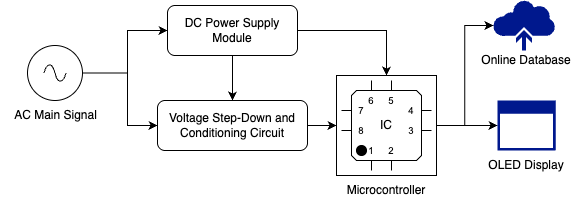

The diagram above was exported from draw.io. Its source (the exported page's mxGraphModel, read from the mxfile embedded in the PNG):
<mxGraphModel dx="948" dy="644" grid="1" gridSize="10" guides="1" tooltips="1" connect="1" arrows="1" fold="1" page="1" pageScale="1" pageWidth="827" pageHeight="1169" math="0" shadow="0">
  <root>
    <mxCell id="WIyWlLk6GJQsqaUBKTNV-0" />
    <mxCell id="WIyWlLk6GJQsqaUBKTNV-1" parent="WIyWlLk6GJQsqaUBKTNV-0" />
    <mxCell id="lFUV-xEMHWQQOliPs3zW-13" style="edgeStyle=orthogonalEdgeStyle;rounded=0;orthogonalLoop=1;jettySize=auto;html=1;exitX=1;exitY=0.5;exitDx=0;exitDy=0;entryX=0;entryY=0.5;entryDx=0;entryDy=0;" edge="1" parent="WIyWlLk6GJQsqaUBKTNV-1" source="WIyWlLk6GJQsqaUBKTNV-3" target="lFUV-xEMHWQQOliPs3zW-11">
      <mxGeometry relative="1" as="geometry" />
    </mxCell>
    <mxCell id="WIyWlLk6GJQsqaUBKTNV-3" value="Voltage Step-Down and Conditioning Circuit" style="rounded=1;whiteSpace=wrap;html=1;fontSize=12;glass=0;strokeWidth=1;shadow=0;" parent="WIyWlLk6GJQsqaUBKTNV-1" vertex="1">
      <mxGeometry x="190" y="185" width="150" height="50" as="geometry" />
    </mxCell>
    <mxCell id="lFUV-xEMHWQQOliPs3zW-10" value="" style="edgeStyle=orthogonalEdgeStyle;rounded=0;orthogonalLoop=1;jettySize=auto;html=1;" edge="1" parent="WIyWlLk6GJQsqaUBKTNV-1" source="WIyWlLk6GJQsqaUBKTNV-7" target="WIyWlLk6GJQsqaUBKTNV-3">
      <mxGeometry relative="1" as="geometry" />
    </mxCell>
    <mxCell id="lFUV-xEMHWQQOliPs3zW-12" style="edgeStyle=orthogonalEdgeStyle;rounded=0;orthogonalLoop=1;jettySize=auto;html=1;entryX=0.5;entryY=0;entryDx=0;entryDy=0;" edge="1" parent="WIyWlLk6GJQsqaUBKTNV-1" source="WIyWlLk6GJQsqaUBKTNV-7" target="lFUV-xEMHWQQOliPs3zW-11">
      <mxGeometry relative="1" as="geometry" />
    </mxCell>
    <mxCell id="WIyWlLk6GJQsqaUBKTNV-7" value="DC Power Supply Module" style="rounded=1;whiteSpace=wrap;html=1;fontSize=12;glass=0;strokeWidth=1;shadow=0;" parent="WIyWlLk6GJQsqaUBKTNV-1" vertex="1">
      <mxGeometry x="200" y="90" width="130" height="50" as="geometry" />
    </mxCell>
    <mxCell id="lFUV-xEMHWQQOliPs3zW-8" value="" style="edgeStyle=orthogonalEdgeStyle;rounded=0;orthogonalLoop=1;jettySize=auto;html=1;entryX=0;entryY=0.5;entryDx=0;entryDy=0;" edge="1" parent="WIyWlLk6GJQsqaUBKTNV-1" source="lFUV-xEMHWQQOliPs3zW-0" target="WIyWlLk6GJQsqaUBKTNV-7">
      <mxGeometry relative="1" as="geometry">
        <Array as="points">
          <mxPoint x="160" y="158" />
          <mxPoint x="160" y="115" />
        </Array>
      </mxGeometry>
    </mxCell>
    <mxCell id="lFUV-xEMHWQQOliPs3zW-9" style="edgeStyle=orthogonalEdgeStyle;rounded=0;orthogonalLoop=1;jettySize=auto;html=1;entryX=0;entryY=0.5;entryDx=0;entryDy=0;" edge="1" parent="WIyWlLk6GJQsqaUBKTNV-1" source="lFUV-xEMHWQQOliPs3zW-0" target="WIyWlLk6GJQsqaUBKTNV-3">
      <mxGeometry relative="1" as="geometry">
        <Array as="points">
          <mxPoint x="160" y="158" />
          <mxPoint x="160" y="210" />
        </Array>
      </mxGeometry>
    </mxCell>
    <mxCell id="lFUV-xEMHWQQOliPs3zW-0" value="" style="pointerEvents=1;verticalLabelPosition=bottom;shadow=0;dashed=0;align=center;html=1;verticalAlign=top;shape=mxgraph.electrical.signal_sources.source;aspect=fixed;points=[[0.5,0,0],[1,0.5,0],[0.5,1,0],[0,0.5,0]];elSignalType=ac;" vertex="1" parent="WIyWlLk6GJQsqaUBKTNV-1">
      <mxGeometry x="60" y="130" width="55" height="55" as="geometry" />
    </mxCell>
    <mxCell id="lFUV-xEMHWQQOliPs3zW-3" value="" style="sketch=0;aspect=fixed;pointerEvents=1;shadow=0;dashed=0;html=1;strokeColor=none;labelPosition=center;verticalLabelPosition=bottom;verticalAlign=top;align=center;fillColor=#00188D;shape=mxgraph.mscae.enterprise.application_blank" vertex="1" parent="WIyWlLk6GJQsqaUBKTNV-1">
      <mxGeometry x="530" y="185" width="58.14" height="50" as="geometry" />
    </mxCell>
    <mxCell id="lFUV-xEMHWQQOliPs3zW-4" value="" style="sketch=0;aspect=fixed;pointerEvents=1;shadow=0;dashed=0;html=1;strokeColor=none;labelPosition=center;verticalLabelPosition=bottom;verticalAlign=top;align=center;fillColor=#00188D;shape=mxgraph.mscae.enterprise.backup_online" vertex="1" parent="WIyWlLk6GJQsqaUBKTNV-1">
      <mxGeometry x="525.64" y="85" width="62.5" height="50" as="geometry" />
    </mxCell>
    <mxCell id="lFUV-xEMHWQQOliPs3zW-11" value="" style="whiteSpace=wrap;html=1;aspect=fixed;" vertex="1" parent="WIyWlLk6GJQsqaUBKTNV-1">
      <mxGeometry x="369" y="160" width="100" height="100" as="geometry" />
    </mxCell>
    <mxCell id="lFUV-xEMHWQQOliPs3zW-6" value="IC" style="shadow=0;dashed=0;align=center;html=1;strokeWidth=1;shape=mxgraph.electrical.logic_gates.qfp_ic;whiteSpace=wrap;labelNames=a,b,c,d,e,f,g,h,i,j,k,l,m,n,o,p,q,r,s,t,u,v,w,x,y,z,a1,b1,c1,d1,e1,f1,g1,h1,i1,j1,k1,l1,m1,n1;" vertex="1" parent="WIyWlLk6GJQsqaUBKTNV-1">
      <mxGeometry x="374" y="165" width="90" height="90" as="geometry" />
    </mxCell>
    <mxCell id="lFUV-xEMHWQQOliPs3zW-14" style="edgeStyle=orthogonalEdgeStyle;rounded=0;orthogonalLoop=1;jettySize=auto;html=1;exitX=1;exitY=0.5;exitDx=0;exitDy=0;entryX=0;entryY=0.5;entryDx=0;entryDy=0;entryPerimeter=0;" edge="1" parent="WIyWlLk6GJQsqaUBKTNV-1" source="lFUV-xEMHWQQOliPs3zW-11" target="lFUV-xEMHWQQOliPs3zW-3">
      <mxGeometry relative="1" as="geometry" />
    </mxCell>
    <mxCell id="lFUV-xEMHWQQOliPs3zW-15" style="edgeStyle=orthogonalEdgeStyle;rounded=0;orthogonalLoop=1;jettySize=auto;html=1;entryX=0.005;entryY=0.5;entryDx=0;entryDy=0;entryPerimeter=0;" edge="1" parent="WIyWlLk6GJQsqaUBKTNV-1" source="lFUV-xEMHWQQOliPs3zW-11" target="lFUV-xEMHWQQOliPs3zW-4">
      <mxGeometry relative="1" as="geometry" />
    </mxCell>
    <mxCell id="lFUV-xEMHWQQOliPs3zW-16" value="AC Main Signal" style="text;html=1;align=center;verticalAlign=middle;resizable=0;points=[];autosize=1;strokeColor=none;fillColor=none;" vertex="1" parent="WIyWlLk6GJQsqaUBKTNV-1">
      <mxGeometry x="32.5" y="185" width="110" height="30" as="geometry" />
    </mxCell>
    <mxCell id="lFUV-xEMHWQQOliPs3zW-17" value="Microcontroller" style="text;html=1;align=center;verticalAlign=middle;whiteSpace=wrap;rounded=0;" vertex="1" parent="WIyWlLk6GJQsqaUBKTNV-1">
      <mxGeometry x="389" y="260" width="60" height="30" as="geometry" />
    </mxCell>
    <mxCell id="lFUV-xEMHWQQOliPs3zW-18" value="Online Database" style="text;html=1;align=center;verticalAlign=middle;whiteSpace=wrap;rounded=0;" vertex="1" parent="WIyWlLk6GJQsqaUBKTNV-1">
      <mxGeometry x="504.07" y="130" width="110" height="30" as="geometry" />
    </mxCell>
    <mxCell id="lFUV-xEMHWQQOliPs3zW-19" value="OLED Display" style="text;html=1;align=center;verticalAlign=middle;whiteSpace=wrap;rounded=0;" vertex="1" parent="WIyWlLk6GJQsqaUBKTNV-1">
      <mxGeometry x="514.07" y="235" width="90" height="30" as="geometry" />
    </mxCell>
  </root>
</mxGraphModel>